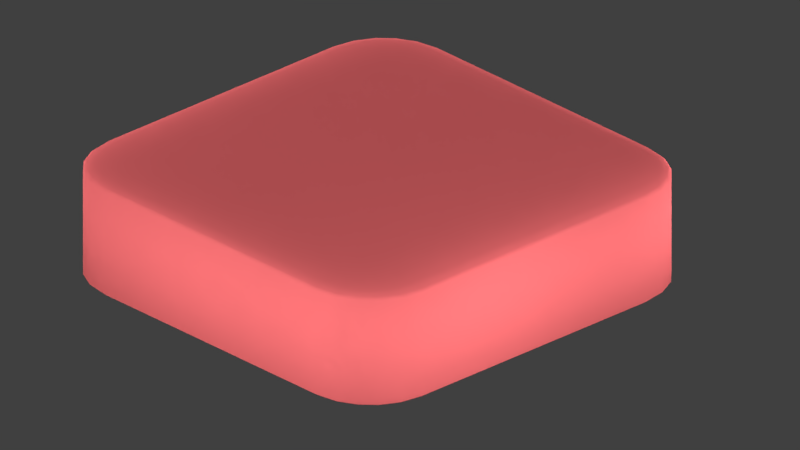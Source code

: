 # Source: button.blend  (saved by Blender 2.79.0; exported with 4.5.12 LTS)
import bpy
from mathutils import Matrix  # noqa: F401  (used for matrix-valued properties, if any)

bpy.ops.wm.read_factory_settings(use_empty=True)
scene = bpy.context.scene
scene.name = 'Scene'

# ---- collections
col_collection_1 = bpy.data.collections.new('Collection 1'); scene.collection.children.link(col_collection_1)

# ---- images (referenced by path relative to the original .blend; pixels are not part of the script)
import os
ASSET_DIR = os.environ.get("B2B_ASSET_DIR", "")  # directory of the original .blend (textures are referenced by path, not embedded)
HERE = os.path.dirname(os.path.abspath(__file__))  # packed textures are extracted next to this script under _unpacked/

def load_image(name, relpath, width, height, colorspace="sRGB"):
    """Load a texture the original file referenced (path relative to the .blend, or extracted next to this script)."""
    p = next((c for c in (os.path.join(HERE, relpath), os.path.join(ASSET_DIR, relpath)) if relpath and os.path.exists(c)), "")
    if p:
        img = bpy.data.images.load(p, check_existing=True)
        img.name = name
    else:  # same state as the original file: an image datablock whose file is absent (Cycles renders it pink)
        img = bpy.data.images.new(name, width, height)
        img.source = "FILE"
        img.filepath = "//" + (relpath or name)
    img.colorspace_settings.name = colorspace
    return img
img_logo_01_png = load_image('logo-01.png', 'logo-01.png', 1024, 1024, 'sRGB')
img_bake = load_image('Bake', 'Bake.png', 1024, 1024, 'sRGB')

# ---- materials (node trees are filled in below, after node groups)
mat_material = bpy.data.materials.new('Material')
mat_material.alpha_threshold = 0.0
mat_material.use_transparent_shadow = False
mat_material.roughness = 0.5
mat_material.line_color = (0.0, 0.0, 0.0, 1.0)
mat_material_001 = bpy.data.materials.new('Material.001')
mat_material_001.alpha_threshold = 0.0
mat_material_001.use_transparent_shadow = False
mat_material_001.diffuse_color = (1.0, 0.1779, 0.1878, 1.0)
mat_material_001.roughness = 0.5
mat_material_001.specular_intensity = 0.0

# ---- material node trees
mat_material.use_nodes = True; mat_material.node_tree.nodes.clear()
_N = mat_material.node_tree.nodes; _L = mat_material.node_tree.links
n0 = _N.new('ShaderNodeOutputMaterial'); n0.name = 'Material Output'; n0.location = (300, 300)
n1 = _N.new('ShaderNodeTexImage'); n1.name = 'Image Texture'; n1.location = (-407, 272)
n1.width = 140
n1.image = img_logo_01_png
n1.extension = 'EXTEND'
n2 = _N.new('ShaderNodeBsdfDiffuse'); n2.name = 'Diffuse BSDF'; n2.location = (-104, 288)
_L.new(n1.outputs[0], n2.inputs[0])
_L.new(n2.outputs[0], n0.inputs[0])
n0.is_active_output = True
mat_material_001.use_nodes = True; mat_material_001.node_tree.nodes.clear()
_N = mat_material_001.node_tree.nodes; _L = mat_material_001.node_tree.links
n0 = _N.new('ShaderNodeOutputMaterial'); n0.name = 'Material Output'; n0.location = (300, 300)
n1 = _N.new('ShaderNodeBsdfDiffuse'); n1.name = 'Diffuse BSDF'; n1.location = (10, 300)
n1.inputs[0].default_value = (1.0, 0.1779, 0.1878, 1.0)
n2 = _N.new('ShaderNodeTexImage'); n2.name = 'Image Texture'; n2.location = (144, 167)
n2.width = 140
n2.image = img_bake
_L.new(n1.outputs[0], n0.inputs[0])
n0.is_active_output = True

# ---- world
world_world = bpy.data.worlds.new('World'); scene.world = world_world
world_world.color = (0.05088, 0.05088, 0.05088)
world_world.use_sun_shadow = False
world_world.sun_shadow_jitter_overblur = 0.0
world_world.cycles.sampling_method = 'MANUAL'

# ---- cameras
cam_camera = bpy.data.cameras.new('Camera')
cam_camera.type = 'ORTHO'
cam_camera.clip_end = 100.0
cam_camera.lens = 35.0
cam_camera.sensor_width = 32.0
cam_camera.sensor_height = 18.0
cam_camera.ortho_scale = 7.314
cam_camera.dof.focus_distance = 0.0
cam_camera.dof.aperture_fstop = 128.0

# ---- lights
light_point_002 = bpy.data.lights.new('Point.002', 'POINT')
light_point_002.transmission_factor = 0.0
light_point_002.energy = 100.0
light_point_002.shadow_buffer_clip_start = 0.5
light_point_002.shadow_soft_size = 0.1
light_point_002.shadow_maximum_resolution = 0.006
light_point_002.use_absolute_resolution = True
light_sun = bpy.data.lights.new('Sun', 'SUN')
light_sun.transmission_factor = 0.0
light_sun.angle = 0.9385
light_sun.energy = 1.0
light_sun.shadow_buffer_clip_start = 0.5
light_sun.shadow_soft_size = 0.507
light_sun.shadow_cascade_max_distance = 1000.0
light_point_001 = bpy.data.lights.new('Point.001', 'POINT')
light_point_001.transmission_factor = 0.0
light_point_001.energy = 100.0
light_point_001.shadow_buffer_clip_start = 0.5
light_point_001.shadow_soft_size = 0.1
light_point_001.shadow_maximum_resolution = 0.006
light_point_001.use_absolute_resolution = True
light_spot_001 = bpy.data.lights.new('Spot.001', 'SPOT')
light_spot_001.transmission_factor = 0.0
light_spot_001.energy = 100.0
light_spot_001.shadow_buffer_clip_start = 0.5
light_spot_001.shadow_soft_size = 0.664
light_spot_001.shadow_maximum_resolution = 0.006
light_spot_001.use_absolute_resolution = True

# ---- meshes
me_cube = bpy.data.meshes.new('Cube')
me_cube.from_pydata([(1.0, 0.663, -2.957), (0.663, 0.663, -3.294), (0.663, 1.0, -2.957), (0.9835, 0.663, -3.061), (0.9357, 0.663, -3.155), (0.9835, 0.7672, -2.957), (0.964, 0.7699, -3.065), (0.9188, 0.7664, -3.151), (0.9357, 0.8611, -2.957), (0.9186, 0.8567, -3.061), (0.8866, 0.8413, -3.136), (0.663, 0.7672, -3.278), (0.663, 0.8611, -3.23), (0.7672, 0.663, -3.278), (0.7699, 0.7705, -3.258), (0.7664, 0.8565, -3.213), (0.8611, 0.663, -3.23), (0.8567, 0.7667, -3.213), (0.8413, 0.8413, -3.181), (0.7672, 0.9835, -2.957), (0.8611, 0.9357, -2.957), (0.663, 0.9835, -3.061), (0.7705, 0.964, -3.064), (0.8565, 0.9188, -3.061), (0.663, 0.9357, -3.155), (0.7667, 0.9186, -3.151), (0.8413, 0.8866, -3.136), (1.0, -0.663, -2.957), (0.663, -1.0, -2.957), (0.663, -0.663, -3.294), (0.9835, -0.7672, -2.957), (0.9357, -0.8611, -2.957), (0.9835, -0.663, -3.061), (0.964, -0.7705, -3.064), (0.9188, -0.8565, -3.061), (0.9357, -0.663, -3.155), (0.9186, -0.7667, -3.151), (0.8866, -0.8413, -3.136), (0.663, -0.9835, -3.061), (0.663, -0.9357, -3.155), (0.7672, -0.9835, -2.957), (0.7699, -0.964, -3.065), (0.7664, -0.9188, -3.151), (0.8611, -0.9357, -2.957), (0.8567, -0.9186, -3.061), (0.8413, -0.8866, -3.136), (0.7672, -0.663, -3.278), (0.8611, -0.663, -3.23), (0.663, -0.7672, -3.278), (0.7705, -0.7699, -3.258), (0.8565, -0.7664, -3.213), (0.663, -0.8611, -3.23), (0.7667, -0.8567, -3.213), (0.8413, -0.8413, -3.181), (-0.663, -1.0, -2.957), (-1.0, -0.663, -2.957), (-0.663, -0.663, -3.294), (-0.7672, -0.9835, -2.957), (-0.8611, -0.9357, -2.957), (-0.663, -0.9835, -3.061), (-0.7705, -0.964, -3.064), (-0.8565, -0.9188, -3.061), (-0.663, -0.9357, -3.155), (-0.7667, -0.9186, -3.151), (-0.8413, -0.8866, -3.136), (-0.9835, -0.663, -3.061), (-0.9357, -0.663, -3.155), (-0.9835, -0.7672, -2.957), (-0.964, -0.7699, -3.065), (-0.9188, -0.7664, -3.151), (-0.9357, -0.8611, -2.957), (-0.9186, -0.8567, -3.061), (-0.8866, -0.8413, -3.136), (-0.663, -0.7672, -3.278), (-0.663, -0.8611, -3.23), (-0.7672, -0.663, -3.278), (-0.7699, -0.7705, -3.258), (-0.7664, -0.8565, -3.213), (-0.8611, -0.663, -3.23), (-0.8567, -0.7667, -3.213), (-0.8413, -0.8413, -3.181), (-0.663, 1.0, -2.957), (-0.663, 0.663, -3.294), (-1.0, 0.663, -2.957), (-0.663, 0.9835, -3.061), (-0.663, 0.9357, -3.155), (-0.7672, 0.9835, -2.957), (-0.7699, 0.964, -3.065), (-0.7664, 0.9188, -3.151), (-0.8611, 0.9357, -2.957), (-0.8567, 0.9186, -3.061), (-0.8413, 0.8866, -3.136), (-0.7672, 0.663, -3.278), (-0.8611, 0.663, -3.23), (-0.663, 0.7672, -3.278), (-0.7705, 0.7699, -3.258), (-0.8565, 0.7664, -3.213), (-0.663, 0.8611, -3.23), (-0.7667, 0.8567, -3.213), (-0.8413, 0.8413, -3.181), (-0.9835, 0.7672, -2.957), (-0.9357, 0.8611, -2.957), (-0.9835, 0.663, -3.061), (-0.964, 0.7705, -3.064), (-0.9188, 0.8565, -3.061), (-0.9357, 0.663, -3.155), (-0.9186, 0.7667, -3.151), (-0.8866, 0.8413, -3.136), (0.663, 1.0, 0.663), (0.663, 0.663, 1.0), (1.0, 0.663, 0.663), (0.663, 0.9835, 0.7672), (0.663, 0.9357, 0.8611), (0.7672, 0.9835, 0.663), (0.7699, 0.964, 0.7705), (0.7664, 0.9188, 0.8565), (0.8611, 0.9357, 0.663), (0.8567, 0.9186, 0.7667), (0.8413, 0.8866, 0.8413), (0.7672, 0.663, 0.9835), (0.8611, 0.663, 0.9357), (0.663, 0.7672, 0.9835), (0.7705, 0.7699, 0.964), (0.8565, 0.7664, 0.9188), (0.663, 0.8611, 0.9357), (0.7667, 0.8567, 0.9186), (0.8413, 0.8413, 0.8866), (0.9835, 0.7672, 0.663), (0.9357, 0.8611, 0.663), (0.9835, 0.663, 0.7672), (0.964, 0.7705, 0.7699), (0.9188, 0.8565, 0.7664), (0.9357, 0.663, 0.8611), (0.9186, 0.7667, 0.8567), (0.8866, 0.8413, 0.8413), (0.663, -1.0, 0.663), (1.0, -0.663, 0.663), (0.663, -0.663, 1.0), (0.7672, -0.9835, 0.663), (0.8611, -0.9357, 0.663), (0.663, -0.9835, 0.7672), (0.7705, -0.964, 0.7699), (0.8565, -0.9188, 0.7664), (0.663, -0.9357, 0.8611), (0.7667, -0.9186, 0.8567), (0.8413, -0.8866, 0.8413), (0.9835, -0.663, 0.7672), (0.9357, -0.663, 0.8611), (0.9835, -0.7672, 0.663), (0.964, -0.7699, 0.7705), (0.9188, -0.7664, 0.8565), (0.9357, -0.8611, 0.663), (0.9186, -0.8567, 0.7667), (0.8866, -0.8413, 0.8413), (0.663, -0.7672, 0.9835), (0.663, -0.8611, 0.9357), (0.7672, -0.663, 0.9835), (0.7699, -0.7705, 0.964), (0.7664, -0.8565, 0.9188), (0.8611, -0.663, 0.9357), (0.8567, -0.7667, 0.9186), (0.8413, -0.8413, 0.8866), (-1.0, -0.663, 0.663), (-0.663, -1.0, 0.663), (-0.663, -0.663, 1.0), (-0.9835, -0.7672, 0.663), (-0.9357, -0.8611, 0.663), (-0.9835, -0.663, 0.7672), (-0.964, -0.7705, 0.7699), (-0.9188, -0.8565, 0.7664), (-0.9357, -0.663, 0.8611), (-0.9186, -0.7667, 0.8567), (-0.8866, -0.8413, 0.8413), (-0.663, -0.9835, 0.7672), (-0.663, -0.9357, 0.8611), (-0.7672, -0.9835, 0.663), (-0.7699, -0.964, 0.7705), (-0.7664, -0.9188, 0.8565), (-0.8611, -0.9357, 0.663), (-0.8567, -0.9186, 0.7667), (-0.8413, -0.8866, 0.8413), (-0.7672, -0.663, 0.9835), (-0.8611, -0.663, 0.9357), (-0.663, -0.7672, 0.9835), (-0.7705, -0.7699, 0.964), (-0.8565, -0.7664, 0.9188), (-0.663, -0.8611, 0.9357), (-0.7667, -0.8567, 0.9186), (-0.8413, -0.8413, 0.8866), (-1.0, 0.663, 0.663), (-0.663, 0.663, 1.0), (-0.663, 1.0, 0.663), (-0.9835, 0.663, 0.7672), (-0.9357, 0.663, 0.8611), (-0.9835, 0.7672, 0.663), (-0.964, 0.7699, 0.7705), (-0.9188, 0.7664, 0.8565), (-0.9357, 0.8611, 0.663), (-0.9186, 0.8567, 0.7667), (-0.8866, 0.8413, 0.8413), (-0.663, 0.7672, 0.9835), (-0.663, 0.8611, 0.9357), (-0.7672, 0.663, 0.9835), (-0.7699, 0.7705, 0.964), (-0.7664, 0.8565, 0.9188), (-0.8611, 0.663, 0.9357), (-0.8567, 0.7667, 0.9186), (-0.8413, 0.8413, 0.8866), (-0.7672, 0.9835, 0.663), (-0.8611, 0.9357, 0.663), (-0.663, 0.9835, 0.7672), (-0.7705, 0.964, 0.7699), (-0.8565, 0.9188, 0.7664), (-0.663, 0.9357, 0.8611), (-0.7667, 0.9186, 0.8567), (-0.8413, 0.8866, 0.8413)], [], [(108, 2, 81, 191), (1, 29, 56, 82), (55, 162, 189, 83), (109, 190, 164, 137), (28, 135, 163, 54), (0, 3, 6, 5), (3, 4, 7, 6), (4, 16, 17, 7), (5, 6, 9, 8), (6, 7, 10, 9), (7, 17, 18, 10), (1, 11, 14, 13), (11, 12, 15, 14), (12, 24, 25, 15), (13, 14, 17, 16), (14, 15, 18, 17), (15, 25, 26, 18), (2, 19, 22, 21), (19, 20, 23, 22), (20, 8, 9, 23), (21, 22, 25, 24), (22, 23, 26, 25), (23, 9, 10, 26), (10, 18, 26), (27, 30, 33, 32), (30, 31, 34, 33), (31, 43, 44, 34), (32, 33, 36, 35), (33, 34, 37, 36), (34, 44, 45, 37), (28, 38, 41, 40), (38, 39, 42, 41), (39, 51, 52, 42), (40, 41, 44, 43), (41, 42, 45, 44), (42, 52, 53, 45), (29, 46, 49, 48), (46, 47, 50, 49), (47, 35, 36, 50), (48, 49, 52, 51), (49, 50, 53, 52), (50, 36, 37, 53), (37, 45, 53), (54, 57, 60, 59), (57, 58, 61, 60), (58, 70, 71, 61), (59, 60, 63, 62), (60, 61, 64, 63), (61, 71, 72, 64), (55, 65, 68, 67), (65, 66, 69, 68), (66, 78, 79, 69), (67, 68, 71, 70), (68, 69, 72, 71), (69, 79, 80, 72), (56, 73, 76, 75), (73, 74, 77, 76), (74, 62, 63, 77), (75, 76, 79, 78), (76, 77, 80, 79), (77, 63, 64, 80), (64, 72, 80), (81, 84, 87, 86), (84, 85, 88, 87), (85, 97, 98, 88), (86, 87, 90, 89), (87, 88, 91, 90), (88, 98, 99, 91), (82, 92, 95, 94), (92, 93, 96, 95), (93, 105, 106, 96), (94, 95, 98, 97), (95, 96, 99, 98), (96, 106, 107, 99), (83, 100, 103, 102), (100, 101, 104, 103), (101, 89, 90, 104), (102, 103, 106, 105), (103, 104, 107, 106), (104, 90, 91, 107), (91, 99, 107), (108, 111, 114, 113), (111, 112, 115, 114), (112, 124, 125, 115), (113, 114, 117, 116), (114, 115, 118, 117), (115, 125, 126, 118), (109, 119, 122, 121), (119, 120, 123, 122), (120, 132, 133, 123), (121, 122, 125, 124), (122, 123, 126, 125), (123, 133, 134, 126), (110, 127, 130, 129), (127, 128, 131, 130), (128, 116, 117, 131), (129, 130, 133, 132), (130, 131, 134, 133), (131, 117, 118, 134), (118, 126, 134), (135, 138, 141, 140), (138, 139, 142, 141), (139, 151, 152, 142), (140, 141, 144, 143), (141, 142, 145, 144), (142, 152, 153, 145), (136, 146, 149, 148), (146, 147, 150, 149), (147, 159, 160, 150), (148, 149, 152, 151), (149, 150, 153, 152), (150, 160, 161, 153), (137, 154, 157, 156), (154, 155, 158, 157), (155, 143, 144, 158), (156, 157, 160, 159), (157, 158, 161, 160), (158, 144, 145, 161), (145, 153, 161), (162, 165, 168, 167), (165, 166, 169, 168), (166, 178, 179, 169), (167, 168, 171, 170), (168, 169, 172, 171), (169, 179, 180, 172), (163, 173, 176, 175), (173, 174, 177, 176), (174, 186, 187, 177), (175, 176, 179, 178), (176, 177, 180, 179), (177, 187, 188, 180), (164, 181, 184, 183), (181, 182, 185, 184), (182, 170, 171, 185), (183, 184, 187, 186), (184, 185, 188, 187), (185, 171, 172, 188), (172, 180, 188), (189, 192, 195, 194), (192, 193, 196, 195), (193, 205, 206, 196), (194, 195, 198, 197), (195, 196, 199, 198), (196, 206, 207, 199), (190, 200, 203, 202), (200, 201, 204, 203), (201, 213, 214, 204), (202, 203, 206, 205), (203, 204, 207, 206), (204, 214, 215, 207), (191, 208, 211, 210), (208, 209, 212, 211), (209, 197, 198, 212), (210, 211, 214, 213), (211, 212, 215, 214), (212, 198, 199, 215), (199, 207, 215), (0, 27, 32, 3), (3, 32, 35, 4), (4, 35, 47, 16), (16, 47, 46, 13), (13, 46, 29, 1), (1, 82, 94, 11), (11, 94, 97, 12), (12, 97, 85, 24), (24, 85, 84, 21), (21, 84, 81, 2), (2, 108, 113, 19), (19, 113, 116, 20), (20, 116, 128, 8), (8, 128, 127, 5), (5, 127, 110, 0), (28, 54, 59, 38), (38, 59, 62, 39), (39, 62, 74, 51), (51, 74, 73, 48), (48, 73, 56, 29), (27, 136, 148, 30), (30, 148, 151, 31), (31, 151, 139, 43), (43, 139, 138, 40), (40, 138, 135, 28), (55, 83, 102, 65), (65, 102, 105, 66), (66, 105, 93, 78), (78, 93, 92, 75), (75, 92, 82, 56), (54, 163, 175, 57), (57, 175, 178, 58), (58, 178, 166, 70), (70, 166, 165, 67), (67, 165, 162, 55), (83, 189, 194, 100), (100, 194, 197, 101), (101, 197, 209, 89), (89, 209, 208, 86), (86, 208, 191, 81), (109, 137, 156, 119), (119, 156, 159, 120), (120, 159, 147, 132), (132, 147, 146, 129), (129, 146, 136, 110), (108, 191, 210, 111), (111, 210, 213, 112), (112, 213, 201, 124), (124, 201, 200, 121), (121, 200, 190, 109), (137, 164, 183, 154), (154, 183, 186, 155), (155, 186, 174, 143), (143, 174, 173, 140), (140, 173, 163, 135), (164, 190, 202, 181), (181, 202, 205, 182), (182, 205, 193, 170), (170, 193, 192, 167), (167, 192, 189, 162), (0, 110, 136, 27)])
me_cube.polygons.foreach_set('use_smooth', [True] * 218)
me_cube.polygons.foreach_set('material_index', [1, 1, 1, 1, 1, 1, 1, 1, 1, 1, 1, 1, 1, 1, 1, 1, 1, 1, 1, 1, 1, 1, 1, 1, 1, 1, 1, 1, 1, 1, 1, 1, 1, 1, 1, 1, 1, 1, 1, 1, 1, 1, 1, 1, 1, 1, 1, 1, 1, 1, 1, 1, 1, 1, 1, 1, 1, 1, 1, 1, 1, 1, 1, 1, 1, 1, 1, 1, 1, 1, 1, 1, 1, 1, 1, 1, 1, 1, 1, 1, 1, 1, 1, 1, 1, 1, 1, 1, 1, 1, 1, 1, 1, 1, 1, 1, 1, 1, 1, 1, 1, 1, 1, 1, 1, 1, 1, 1, 1, 1, 1, 1, 1, 1, 1, 1, 1, 1, 1, 1, 1, 1, 1, 1, 1, 1, 1, 1, 1, 1, 1, 1, 1, 1, 1, 1, 1, 1, 1, 1, 1, 1, 1, 1, 1, 1, 1, 1, 1, 1, 1, 1, 1, 1, 1, 1, 1, 1, 1, 1, 1, 1, 1, 1, 1, 1, 1, 1, 1, 1, 1, 1, 1, 1, 1, 1, 1, 1, 1, 1, 1, 1, 1, 1, 1, 1, 1, 1, 1, 1, 1, 1, 1, 1, 1, 1, 1, 1, 1, 1, 1, 1, 1, 1, 1, 1, 1, 1, 1, 1, 1, 1, 1, 1, 1, 1, 1, 1])
_uv = me_cube.uv_layers.new(name='UVMap')
_uv.uv.foreach_set('vector', [0.2095, 0.4314, 0.2095, 0.001001, 0.001001, 0.001001, 0.001001, 0.4314, 0.6306, 0.2172, 0.4221, 0.2172, 0.4221, 0.4314, 0.6306, 0.4314, 0.001001, 0.6476, 0.4201, 0.6476, 0.4201, 0.4334, 0.001001, 0.4334, 0.6306, 0.4334, 0.4221, 0.4334, 0.4221, 0.6476, 0.6306, 0.6476, 0.4201, 0.4314, 0.4201, 0.001001, 0.2115, 0.001001, 0.2115, 0.4314, 0.8674, 0.9199, 0.8431, 0.9199, 0.8431, 0.9449, 0.8674, 0.9449, 0.7885, 0.7037, 0.7773, 0.7037, 0.7773, 0.7287, 0.7885, 0.7287, 0.7753, 0.7037, 0.7642, 0.7037, 0.7642, 0.7287, 0.7753, 0.7287, 0.7622, 0.7558, 0.7622, 0.7307, 0.751, 0.7307, 0.751, 0.7558, 0.8674, 0.8794, 0.8563, 0.8794, 0.8563, 0.8909, 0.8674, 0.8909, 0.8543, 0.8794, 0.8431, 0.8794, 0.8431, 0.8909, 0.8543, 0.8909, 0.05163, 0.6767, 0.02732, 0.6767, 0.02732, 0.7017, 0.05163, 0.7017, 0.749, 0.7307, 0.7378, 0.7307, 0.7378, 0.7558, 0.749, 0.7558, 0.7885, 0.7307, 0.7773, 0.7307, 0.7773, 0.7558, 0.7885, 0.7558, 0.7753, 0.7558, 0.7753, 0.7307, 0.7642, 0.7307, 0.7642, 0.7558, 0.8674, 0.8659, 0.8563, 0.8659, 0.8563, 0.8774, 0.8674, 0.8774, 0.8543, 0.8659, 0.8431, 0.8659, 0.8431, 0.8774, 0.8543, 0.8774, 0.02531, 0.6767, 0.001001, 0.6767, 0.001001, 0.7017, 0.02531, 0.7017, 0.8148, 0.6496, 0.8036, 0.6496, 0.8036, 0.6747, 0.8148, 0.6747, 0.8016, 0.6496, 0.7905, 0.6496, 0.7905, 0.6747, 0.8016, 0.6747, 0.8411, 0.6747, 0.8411, 0.6496, 0.8299, 0.6496, 0.8299, 0.6747, 0.8937, 0.8794, 0.8826, 0.8794, 0.8826, 0.8909, 0.8937, 0.8909, 0.8806, 0.8794, 0.8694, 0.8794, 0.8694, 0.8909, 0.8806, 0.8909, 0.752, 0.7152, 0.7622, 0.7047, 0.7622, 0.7152, 0.05163, 0.6496, 0.02732, 0.6496, 0.02732, 0.6747, 0.05163, 0.6747, 0.8279, 0.6496, 0.8168, 0.6496, 0.8168, 0.6747, 0.8279, 0.6747, 0.8148, 0.6767, 0.8036, 0.6767, 0.8036, 0.7017, 0.8148, 0.7017, 0.8016, 0.7017, 0.8016, 0.6767, 0.7905, 0.6767, 0.7905, 0.7017, 0.8937, 0.8659, 0.8826, 0.8659, 0.8826, 0.8774, 0.8937, 0.8774, 0.8806, 0.8659, 0.8694, 0.8659, 0.8694, 0.8774, 0.8806, 0.8774, 0.02531, 0.6496, 0.001001, 0.6496, 0.001001, 0.6747, 0.02531, 0.6747, 0.8411, 0.6767, 0.8299, 0.6767, 0.8299, 0.7017, 0.8411, 0.7017, 0.8279, 0.6767, 0.8168, 0.6767, 0.8168, 0.7017, 0.8279, 0.7017, 0.7622, 0.6747, 0.7622, 0.6496, 0.751, 0.6496, 0.751, 0.6747, 0.8674, 0.9064, 0.8563, 0.9064, 0.8563, 0.9179, 0.8674, 0.9179, 0.8543, 0.9064, 0.8431, 0.9064, 0.8431, 0.9179, 0.8543, 0.9179, 0.1043, 0.6767, 0.07995, 0.6767, 0.07995, 0.7017, 0.1043, 0.7017, 0.749, 0.6496, 0.7378, 0.6496, 0.7378, 0.6747, 0.749, 0.6747, 0.7885, 0.6496, 0.7773, 0.6496, 0.7773, 0.6747, 0.7885, 0.6747, 0.7753, 0.6747, 0.7753, 0.6496, 0.7642, 0.6496, 0.7642, 0.6747, 0.8674, 0.8929, 0.8563, 0.8929, 0.8563, 0.9044, 0.8674, 0.9044, 0.8543, 0.8929, 0.8431, 0.8929, 0.8431, 0.9044, 0.8543, 0.9044, 0.749, 0.7152, 0.7388, 0.7152, 0.749, 0.7047, 0.07795, 0.6767, 0.05363, 0.6767, 0.05363, 0.7017, 0.07795, 0.7017, 0.7622, 0.6767, 0.751, 0.6767, 0.751, 0.7017, 0.7622, 0.7017, 0.749, 0.6767, 0.7378, 0.6767, 0.7378, 0.7017, 0.749, 0.7017, 0.7885, 0.7017, 0.7885, 0.6767, 0.7773, 0.6767, 0.7773, 0.7017, 0.8937, 0.9064, 0.8826, 0.9064, 0.8826, 0.9179, 0.8937, 0.9179, 0.8806, 0.9064, 0.8694, 0.9064, 0.8694, 0.9179, 0.8806, 0.9179, 0.1043, 0.6496, 0.07995, 0.6496, 0.07995, 0.6747, 0.1043, 0.6747, 0.7753, 0.6767, 0.7642, 0.6767, 0.7642, 0.7017, 0.7753, 0.7017, 0.2885, 0.7037, 0.2773, 0.7037, 0.2773, 0.7287, 0.2885, 0.7287, 0.2753, 0.7287, 0.2753, 0.7037, 0.2642, 0.7037, 0.2642, 0.7287, 0.8937, 0.8929, 0.8826, 0.8929, 0.8826, 0.9044, 0.8937, 0.9044, 0.8806, 0.8929, 0.8694, 0.8929, 0.8694, 0.9044, 0.8806, 0.9044, 0.07795, 0.6496, 0.05363, 0.6496, 0.05363, 0.6747, 0.07795, 0.6747, 0.3148, 0.7037, 0.3036, 0.7037, 0.3036, 0.7287, 0.3148, 0.7287, 0.3016, 0.7037, 0.2905, 0.7037, 0.2905, 0.7287, 0.3016, 0.7287, 0.2885, 0.7558, 0.2885, 0.7307, 0.2773, 0.7307, 0.2773, 0.7558, 0.9201, 0.8794, 0.9089, 0.8794, 0.9089, 0.8909, 0.9201, 0.8909, 0.9069, 0.8794, 0.8957, 0.8794, 0.8957, 0.8909, 0.9069, 0.8909, 0.7378, 0.7037, 0.748, 0.7037, 0.7378, 0.7142, 0.05163, 0.7307, 0.02732, 0.7307, 0.02732, 0.7558, 0.05163, 0.7558, 0.2753, 0.7307, 0.2642, 0.7307, 0.2642, 0.7558, 0.2753, 0.7558, 0.3148, 0.7307, 0.3036, 0.7307, 0.3036, 0.7558, 0.3148, 0.7558, 0.3016, 0.7558, 0.3016, 0.7307, 0.2905, 0.7307, 0.2905, 0.7558, 0.9201, 0.8659, 0.9089, 0.8659, 0.9089, 0.8774, 0.9201, 0.8774, 0.9069, 0.8659, 0.8957, 0.8659, 0.8957, 0.8774, 0.9069, 0.8774, 0.02531, 0.7307, 0.001001, 0.7307, 0.001001, 0.7558, 0.02531, 0.7558, 0.2358, 0.7037, 0.2247, 0.7037, 0.2247, 0.7287, 0.2358, 0.7287, 0.2227, 0.7037, 0.2115, 0.7037, 0.2115, 0.7287, 0.2227, 0.7287, 0.2622, 0.7287, 0.2622, 0.7037, 0.251, 0.7037, 0.251, 0.7287, 0.9464, 0.8794, 0.9352, 0.8794, 0.9352, 0.8909, 0.9464, 0.8909, 0.9332, 0.8794, 0.9221, 0.8794, 0.9221, 0.8909, 0.9332, 0.8909, 0.05163, 0.7037, 0.02732, 0.7037, 0.02732, 0.7287, 0.05163, 0.7287, 0.249, 0.7037, 0.2378, 0.7037, 0.2378, 0.7287, 0.249, 0.7287, 0.2358, 0.7307, 0.2247, 0.7307, 0.2247, 0.7558, 0.2358, 0.7558, 0.2227, 0.7558, 0.2227, 0.7307, 0.2115, 0.7307, 0.2115, 0.7558, 0.9464, 0.8659, 0.9352, 0.8659, 0.9352, 0.8774, 0.9464, 0.8774, 0.9332, 0.8659, 0.9221, 0.8659, 0.9221, 0.8774, 0.9332, 0.8774, 0.7612, 0.7037, 0.751, 0.7142, 0.751, 0.7037, 0.02531, 0.7037, 0.001001, 0.7037, 0.001001, 0.7287, 0.02531, 0.7287, 0.2622, 0.7307, 0.251, 0.7307, 0.251, 0.7558, 0.2622, 0.7558, 0.249, 0.7307, 0.2378, 0.7307, 0.2378, 0.7558, 0.249, 0.7558, 0.2885, 0.6747, 0.2885, 0.6496, 0.2773, 0.6496, 0.2773, 0.6747, 0.9201, 0.9064, 0.9089, 0.9064, 0.9089, 0.9179, 0.9201, 0.9179, 0.9069, 0.9064, 0.8957, 0.9064, 0.8957, 0.9179, 0.9069, 0.9179, 0.1043, 0.7307, 0.07995, 0.7307, 0.07995, 0.7558, 0.1043, 0.7558, 0.2753, 0.6496, 0.2642, 0.6496, 0.2642, 0.6747, 0.2753, 0.6747, 0.3148, 0.6496, 0.3036, 0.6496, 0.3036, 0.6747, 0.3148, 0.6747, 0.3016, 0.6747, 0.3016, 0.6496, 0.2905, 0.6496, 0.2905, 0.6747, 0.9201, 0.8929, 0.9089, 0.8929, 0.9089, 0.9044, 0.9201, 0.9044, 0.9069, 0.8929, 0.8957, 0.8929, 0.8957, 0.9044, 0.9069, 0.9044, 0.07795, 0.7307, 0.05363, 0.7307, 0.05363, 0.7558, 0.07795, 0.7558, 0.2885, 0.6767, 0.2773, 0.6767, 0.2773, 0.7017, 0.2885, 0.7017, 0.2753, 0.6767, 0.2642, 0.6767, 0.2642, 0.7017, 0.2753, 0.7017, 0.3148, 0.7017, 0.3148, 0.6767, 0.3036, 0.6767, 0.3036, 0.7017, 0.9464, 0.9064, 0.9352, 0.9064, 0.9352, 0.9179, 0.9464, 0.9179, 0.9332, 0.9064, 0.9221, 0.9064, 0.9221, 0.9179, 0.9332, 0.9179, 0.752, 0.7287, 0.7622, 0.7182, 0.7622, 0.7287, 0.1043, 0.7037, 0.07995, 0.7037, 0.07995, 0.7287, 0.1043, 0.7287, 0.3016, 0.6767, 0.2905, 0.6767, 0.2905, 0.7017, 0.3016, 0.7017, 0.2358, 0.6496, 0.2247, 0.6496, 0.2247, 0.6747, 0.2358, 0.6747, 0.2227, 0.6747, 0.2227, 0.6496, 0.2115, 0.6496, 0.2115, 0.6747, 0.9464, 0.8929, 0.9352, 0.8929, 0.9352, 0.9044, 0.9464, 0.9044, 0.9332, 0.8929, 0.9221, 0.8929, 0.9221, 0.9044, 0.9332, 0.9044, 0.07795, 0.7037, 0.05363, 0.7037, 0.05363, 0.7287, 0.07795, 0.7287, 0.2622, 0.6496, 0.251, 0.6496, 0.251, 0.6747, 0.2622, 0.6747, 0.249, 0.6496, 0.2378, 0.6496, 0.2378, 0.6747, 0.249, 0.6747, 0.2358, 0.7017, 0.2358, 0.6767, 0.2247, 0.6767, 0.2247, 0.7017, 0.8148, 0.7172, 0.8036, 0.7172, 0.8036, 0.7287, 0.8148, 0.7287, 0.8016, 0.7172, 0.7905, 0.7172, 0.7905, 0.7287, 0.8016, 0.7287, 0.1569, 0.6767, 0.1326, 0.6767, 0.1326, 0.7017, 0.1569, 0.7017, 0.2227, 0.6767, 0.2115, 0.6767, 0.2115, 0.7017, 0.2227, 0.7017, 0.2622, 0.6767, 0.251, 0.6767, 0.251, 0.7017, 0.2622, 0.7017, 0.249, 0.7017, 0.249, 0.6767, 0.2378, 0.6767, 0.2378, 0.7017, 0.8148, 0.7037, 0.8036, 0.7037, 0.8036, 0.7152, 0.8148, 0.7152, 0.8016, 0.7037, 0.7905, 0.7037, 0.7905, 0.7152, 0.8016, 0.7152, 0.7388, 0.7287, 0.749, 0.7182, 0.749, 0.7287, 0.1306, 0.6767, 0.1063, 0.6767, 0.1063, 0.7017, 0.1306, 0.7017, 0.1832, 0.7037, 0.1721, 0.7037, 0.1721, 0.7287, 0.1832, 0.7287, 0.1701, 0.7037, 0.1589, 0.7037, 0.1589, 0.7287, 0.1701, 0.7287, 0.2095, 0.7287, 0.2095, 0.7037, 0.1984, 0.7037, 0.1984, 0.7287, 0.8411, 0.7172, 0.8299, 0.7172, 0.8299, 0.7287, 0.8411, 0.7287, 0.8279, 0.7172, 0.8168, 0.7172, 0.8168, 0.7287, 0.8279, 0.7287, 0.1569, 0.6496, 0.1326, 0.6496, 0.1326, 0.6747, 0.1569, 0.6747, 0.1964, 0.7037, 0.1852, 0.7037, 0.1852, 0.7287, 0.1964, 0.7287, 0.1832, 0.7307, 0.1721, 0.7307, 0.1721, 0.7558, 0.1832, 0.7558, 0.1701, 0.7558, 0.1701, 0.7307, 0.1589, 0.7307, 0.1589, 0.7558, 0.8411, 0.7037, 0.8299, 0.7037, 0.8299, 0.7152, 0.8411, 0.7152, 0.8279, 0.7037, 0.8168, 0.7037, 0.8168, 0.7152, 0.8279, 0.7152, 0.1306, 0.6496, 0.1063, 0.6496, 0.1063, 0.6747, 0.1306, 0.6747, 0.2095, 0.7307, 0.1984, 0.7307, 0.1984, 0.7558, 0.2095, 0.7558, 0.1964, 0.7307, 0.1852, 0.7307, 0.1852, 0.7558, 0.1964, 0.7558, 0.1306, 0.7287, 0.1306, 0.7037, 0.1194, 0.7037, 0.1194, 0.7287, 0.8148, 0.7442, 0.8036, 0.7442, 0.8036, 0.7558, 0.8148, 0.7558, 0.8016, 0.7442, 0.7905, 0.7442, 0.7905, 0.7558, 0.8016, 0.7558, 0.748, 0.7172, 0.7378, 0.7172, 0.7378, 0.7277, 0.2095, 0.6767, 0.1852, 0.6767, 0.1852, 0.7017, 0.2095, 0.7017, 0.1174, 0.7037, 0.1063, 0.7037, 0.1063, 0.7287, 0.1174, 0.7287, 0.1569, 0.7037, 0.1457, 0.7037, 0.1457, 0.7287, 0.1569, 0.7287, 0.1437, 0.7287, 0.1437, 0.7037, 0.1326, 0.7037, 0.1326, 0.7287, 0.8148, 0.7307, 0.8036, 0.7307, 0.8036, 0.7422, 0.8148, 0.7422, 0.8016, 0.7307, 0.7905, 0.7307, 0.7905, 0.7422, 0.8016, 0.7422, 0.1832, 0.6767, 0.1589, 0.6767, 0.1589, 0.7017, 0.1832, 0.7017, 0.1306, 0.7307, 0.1194, 0.7307, 0.1194, 0.7558, 0.1306, 0.7558, 0.1174, 0.7307, 0.1063, 0.7307, 0.1063, 0.7558, 0.1174, 0.7558, 0.1569, 0.7558, 0.1569, 0.7307, 0.1457, 0.7307, 0.1457, 0.7558, 0.8411, 0.7442, 0.8299, 0.7442, 0.8299, 0.7558, 0.8411, 0.7558, 0.8279, 0.7442, 0.8168, 0.7442, 0.8168, 0.7558, 0.8279, 0.7558, 0.2095, 0.6496, 0.1852, 0.6496, 0.1852, 0.6747, 0.2095, 0.6747, 0.1437, 0.7307, 0.1326, 0.7307, 0.1326, 0.7558, 0.1437, 0.7558, 0.1832, 0.6496, 0.1721, 0.6496, 0.1721, 0.6747, 0.1832, 0.6747, 0.1701, 0.6747, 0.1701, 0.6496, 0.1589, 0.6496, 0.1589, 0.6747, 0.8411, 0.7307, 0.8299, 0.7307, 0.8299, 0.7422, 0.8411, 0.7422, 0.8279, 0.7307, 0.8168, 0.7307, 0.8168, 0.7422, 0.8279, 0.7422, 0.7612, 0.7172, 0.751, 0.7277, 0.751, 0.7172, 0.001001, 0.999, 0.2095, 0.999, 0.2095, 0.974, 0.001001, 0.974, 0.999, 0.4314, 0.999, 0.2172, 0.9747, 0.2172, 0.9747, 0.4314, 0.6326, 0.972, 0.8411, 0.972, 0.8411, 0.9469, 0.6326, 0.9469, 0.9201, 0.6476, 0.9201, 0.4334, 0.8957, 0.4334, 0.8957, 0.6476, 0.001001, 0.9179, 0.2095, 0.9179, 0.2095, 0.8929, 0.001001, 0.8929, 0.9201, 0.4314, 0.9201, 0.2172, 0.8957, 0.2172, 0.8957, 0.4314, 0.6326, 0.8909, 0.8411, 0.8909, 0.8411, 0.8659, 0.6326, 0.8659, 0.9201, 0.2152, 0.9201, 0.001001, 0.8957, 0.001001, 0.8957, 0.2152, 0.4221, 0.8909, 0.6306, 0.8909, 0.6306, 0.8659, 0.4221, 0.8659, 0.8937, 0.8639, 0.8937, 0.6496, 0.8694, 0.6496, 0.8694, 0.8639, 0.3168, 0.7558, 0.7358, 0.7558, 0.7358, 0.7307, 0.3168, 0.7307, 0.7622, 0.6476, 0.7622, 0.2172, 0.7378, 0.2172, 0.7378, 0.6476, 0.001001, 0.7828, 0.4201, 0.7828, 0.4201, 0.7578, 0.001001, 0.7578, 0.7885, 0.6476, 0.7885, 0.2172, 0.7642, 0.2172, 0.7642, 0.6476, 0.001001, 0.8098, 0.4201, 0.8098, 0.4201, 0.7848, 0.001001, 0.7848, 0.8937, 0.6476, 0.8937, 0.4334, 0.8694, 0.4334, 0.8694, 0.6476, 0.2115, 0.8909, 0.4201, 0.8909, 0.4201, 0.8659, 0.2115, 0.8659, 0.8937, 0.4314, 0.8937, 0.2172, 0.8694, 0.2172, 0.8694, 0.4314, 0.4221, 0.8639, 0.6306, 0.8639, 0.6306, 0.8388, 0.4221, 0.8388, 0.999, 0.6476, 0.999, 0.4334, 0.9747, 0.4334, 0.9747, 0.6476, 0.4221, 0.8098, 0.8411, 0.8098, 0.8411, 0.7848, 0.4221, 0.7848, 0.8674, 0.4314, 0.8674, 0.001001, 0.8431, 0.001001, 0.8431, 0.4314, 0.4221, 0.8368, 0.8411, 0.8368, 0.8411, 0.8118, 0.4221, 0.8118, 0.8411, 0.6476, 0.8411, 0.2172, 0.8168, 0.2172, 0.8168, 0.6476, 0.4221, 0.7828, 0.8411, 0.7828, 0.8411, 0.7578, 0.4221, 0.7578, 0.8674, 0.6476, 0.8674, 0.4334, 0.8431, 0.4334, 0.8431, 0.6476, 0.6326, 0.8639, 0.8411, 0.8639, 0.8411, 0.8388, 0.6326, 0.8388, 0.8674, 0.8639, 0.8674, 0.6496, 0.8431, 0.6496, 0.8431, 0.8639, 0.001001, 0.8909, 0.2095, 0.8909, 0.2095, 0.8659, 0.001001, 0.8659, 0.8937, 0.2152, 0.8937, 0.001001, 0.8694, 0.001001, 0.8694, 0.2152, 0.001001, 0.8639, 0.4201, 0.8639, 0.4201, 0.8388, 0.001001, 0.8388, 0.8148, 0.6476, 0.8148, 0.2172, 0.7905, 0.2172, 0.7905, 0.6476, 0.001001, 0.8368, 0.4201, 0.8368, 0.4201, 0.8118, 0.001001, 0.8118, 0.7358, 0.6476, 0.7358, 0.2172, 0.7115, 0.2172, 0.7115, 0.6476, 0.3168, 0.7287, 0.7358, 0.7287, 0.7358, 0.7037, 0.3168, 0.7037, 0.7095, 0.6476, 0.7095, 0.2172, 0.6852, 0.2172, 0.6852, 0.6476, 0.3168, 0.7017, 0.7358, 0.7017, 0.7358, 0.6767, 0.3168, 0.6767, 0.6832, 0.6476, 0.6832, 0.2172, 0.6589, 0.2172, 0.6589, 0.6476, 0.3168, 0.6747, 0.7358, 0.6747, 0.7358, 0.6496, 0.3168, 0.6496, 0.6569, 0.6476, 0.6569, 0.2172, 0.6326, 0.2172, 0.6326, 0.6476, 0.2115, 0.9179, 0.4201, 0.9179, 0.4201, 0.8929, 0.2115, 0.8929, 0.9201, 0.8639, 0.9201, 0.6496, 0.8957, 0.6496, 0.8957, 0.8639, 0.4221, 0.9179, 0.6306, 0.9179, 0.6306, 0.8929, 0.4221, 0.8929, 0.9464, 0.2152, 0.9464, 0.001001, 0.9221, 0.001001, 0.9221, 0.2152, 0.6326, 0.9179, 0.8411, 0.9179, 0.8411, 0.8929, 0.6326, 0.8929, 0.9464, 0.4314, 0.9464, 0.2172, 0.9221, 0.2172, 0.9221, 0.4314, 0.001001, 0.9449, 0.2095, 0.9449, 0.2095, 0.9199, 0.001001, 0.9199, 0.9464, 0.6476, 0.9464, 0.4334, 0.9221, 0.4334, 0.9221, 0.6476, 0.2115, 0.9449, 0.4201, 0.9449, 0.4201, 0.9199, 0.2115, 0.9199, 0.9464, 0.8639, 0.9464, 0.6496, 0.9221, 0.6496, 0.9221, 0.8639, 0.4221, 0.9449, 0.6306, 0.9449, 0.6306, 0.9199, 0.4221, 0.9199, 0.9727, 0.2152, 0.9727, 0.001001, 0.9484, 0.001001, 0.9484, 0.2152, 0.6326, 0.9449, 0.8411, 0.9449, 0.8411, 0.9199, 0.6326, 0.9199, 0.9727, 0.4314, 0.9727, 0.2172, 0.9484, 0.2172, 0.9484, 0.4314, 0.001001, 0.972, 0.2095, 0.972, 0.2095, 0.9469, 0.001001, 0.9469, 0.9727, 0.6476, 0.9727, 0.4334, 0.9484, 0.4334, 0.9484, 0.6476, 0.2115, 0.972, 0.4201, 0.972, 0.4201, 0.9469, 0.2115, 0.9469, 0.9727, 0.8639, 0.9727, 0.6496, 0.9484, 0.6496, 0.9484, 0.8639, 0.4221, 0.972, 0.6306, 0.972, 0.6306, 0.9469, 0.4221, 0.9469, 0.999, 0.2152, 0.999, 0.001001, 0.9747, 0.001001, 0.9747, 0.2152, 0.4221, 0.2152, 0.8411, 0.2152, 0.8411, 0.001001, 0.4221, 0.001001])
me_cube.materials.append(mat_material)
me_cube.materials.append(mat_material_001)
me_cube.use_remesh_preserve_volume = False
me_cube.use_remesh_preserve_attributes = False
me_cube.use_mirror_vertex_groups = False
me_cube.update()

# ---- objects
ob_point_015 = bpy.data.objects.new('Point.015', light_point_002)
ob_sun_001 = bpy.data.objects.new('Sun.001', light_sun)
ob_point_014 = bpy.data.objects.new('Point.014', light_point_002)
ob_point_013 = bpy.data.objects.new('Point.013', light_point_002)
ob_point_012 = bpy.data.objects.new('Point.012', light_point_002)
ob_point_011 = bpy.data.objects.new('Point.011', light_point_002)
ob_point_010 = bpy.data.objects.new('Point.010', light_point_002)
ob_point_009 = bpy.data.objects.new('Point.009', light_point_002)
ob_point_008 = bpy.data.objects.new('Point.008', light_point_002)
ob_point_007 = bpy.data.objects.new('Point.007', light_point_002)
ob_point_006 = bpy.data.objects.new('Point.006', light_point_002)
ob_point_005 = bpy.data.objects.new('Point.005', light_point_002)
ob_point_004 = bpy.data.objects.new('Point.004', light_point_002)
ob_point_003 = bpy.data.objects.new('Point.003', light_point_002)
ob_point_002 = bpy.data.objects.new('Point.002', light_point_002)
ob_point_001 = bpy.data.objects.new('Point.001', light_point_002)
ob_point = bpy.data.objects.new('Point', light_point_001)
ob_spot = bpy.data.objects.new('Spot', light_spot_001)
ob_sun = bpy.data.objects.new('Sun', light_sun)
ob_cube = bpy.data.objects.new('Cube', me_cube)
ob_camera = bpy.data.objects.new('Camera', cam_camera)

# ---- transforms, parenting, visibility, modifiers, constraints
ob_point_015.location = (-3.762, 3.036, -0.6178)
ob_point_015.lineart.crease_threshold = 0.0
ob_sun_001.location = (-0.2488, -2.856, -8.409)
ob_sun_001.rotation_euler = (2.875, -0.1236, -0.6793)
ob_sun_001.lineart.crease_threshold = 0.0
ob_point_014.location = (-4.458, -2.643, 0.5403)
ob_point_014.lineart.crease_threshold = 0.0
ob_point_013.location = (-4.92, -0.8585, 0.6471)
ob_point_013.lineart.crease_threshold = 0.0
ob_point_012.location = (-4.467, 1.478, 0.2022)
ob_point_012.lineart.crease_threshold = 0.0
ob_point_011.location = (-2.93, 3.861, 0.4453)
ob_point_011.lineart.crease_threshold = 0.0
ob_point_010.location = (-1.582, 4.913, 0.36)
ob_point_010.lineart.crease_threshold = 0.0
ob_point_009.location = (0.911, 4.037, -0.01729)
ob_point_009.lineart.crease_threshold = 0.0
ob_point_008.location = (5.736, -0.507, 2.131)
ob_point_008.lineart.crease_threshold = 0.0
ob_point_007.location = (3.412, -4.337, 0.2492)
ob_point_007.lineart.crease_threshold = 0.0
ob_point_006.location = (4.24, -0.5168, 0.5335)
ob_point_006.lineart.crease_threshold = 0.0
ob_point_005.location = (-0.3765, -4.683, 0.003138)
ob_point_005.lineart.crease_threshold = 0.0
ob_point_004.location = (4.839, -0.9034, -1.257)
ob_point_004.lineart.crease_threshold = 0.0
ob_point_003.location = (2.629, -4.985, 0.5007)
ob_point_003.lineart.crease_threshold = 0.0
ob_point_002.location = (0.07065, -6.886, 1.516)
ob_point_002.lineart.crease_threshold = 0.0
ob_point_001.location = (3.615, 2.756, 0.3429)
ob_point_001.lineart.crease_threshold = 0.0
ob_point.location = (2.859, 4.245, -0.4796)
ob_point.lineart.crease_threshold = 0.0
ob_spot.location = (7.679, -3.466, 0.4649)
ob_spot.rotation_euler = (-0.9572, 0.9932, -1.489)
ob_spot.lineart.crease_threshold = 0.0
ob_sun.location = (-4.023, -5.259, 8.209)
ob_sun.rotation_euler = (0.3252, -0.3686, 0.1864)
ob_sun.lineart.crease_threshold = 0.0
ob_cube.location = (0.0, 0.0, 0.0)
ob_cube.scale = (2.116, 2.116, 0.288)
ob_cube.lock_rotations_4d = False
ob_cube.empty_display_type = 'ARROWS'
ob_cube.lineart.crease_threshold = 0.0
ob_camera.location = (7.452, -6.739, 4.633)
ob_camera.rotation_euler = (1.109, 0.0, 0.8149)
ob_camera.lock_rotations_4d = False
ob_camera.empty_display_type = 'ARROWS'
ob_camera.color = (0.0, 0.0, 0.0, 0.0)
ob_camera.display_type = 'WIRE'
ob_camera.lineart.crease_threshold = 0.0

# ---- collection membership
col_collection_1.objects.link(ob_point_015)
col_collection_1.objects.link(ob_sun_001)
col_collection_1.objects.link(ob_point_014)
col_collection_1.objects.link(ob_point_013)
col_collection_1.objects.link(ob_point_012)
col_collection_1.objects.link(ob_point_011)
col_collection_1.objects.link(ob_point_010)
col_collection_1.objects.link(ob_point_009)
col_collection_1.objects.link(ob_point_008)
col_collection_1.objects.link(ob_point_007)
col_collection_1.objects.link(ob_point_006)
col_collection_1.objects.link(ob_point_005)
col_collection_1.objects.link(ob_point_004)
col_collection_1.objects.link(ob_point_003)
col_collection_1.objects.link(ob_point_002)
col_collection_1.objects.link(ob_point_001)
col_collection_1.objects.link(ob_point)
col_collection_1.objects.link(ob_spot)
col_collection_1.objects.link(ob_sun)
col_collection_1.objects.link(ob_cube)
col_collection_1.objects.link(ob_camera)

# ---- scene / render settings (as saved in the file)
scene.camera = ob_camera
scene.frame_start = 1; scene.frame_end = 250; scene.frame_set(1)
scene.render.engine = 'BLENDER_EEVEE_NEXT'
scene.render.dither_intensity = 0.0
scene.cycles.use_denoising = False
scene.cycles.samples = 128
scene.cycles.sampling_pattern = 'TABULATED_SOBOL'
scene.cycles.use_adaptive_sampling = False
scene.cycles.use_light_tree = False
scene.cycles.blur_glossy = 0.0
scene.cycles.sample_clamp_indirect = 0.0
scene.view_settings.view_transform = 'Standard'
bpy.context.view_layer.update()
